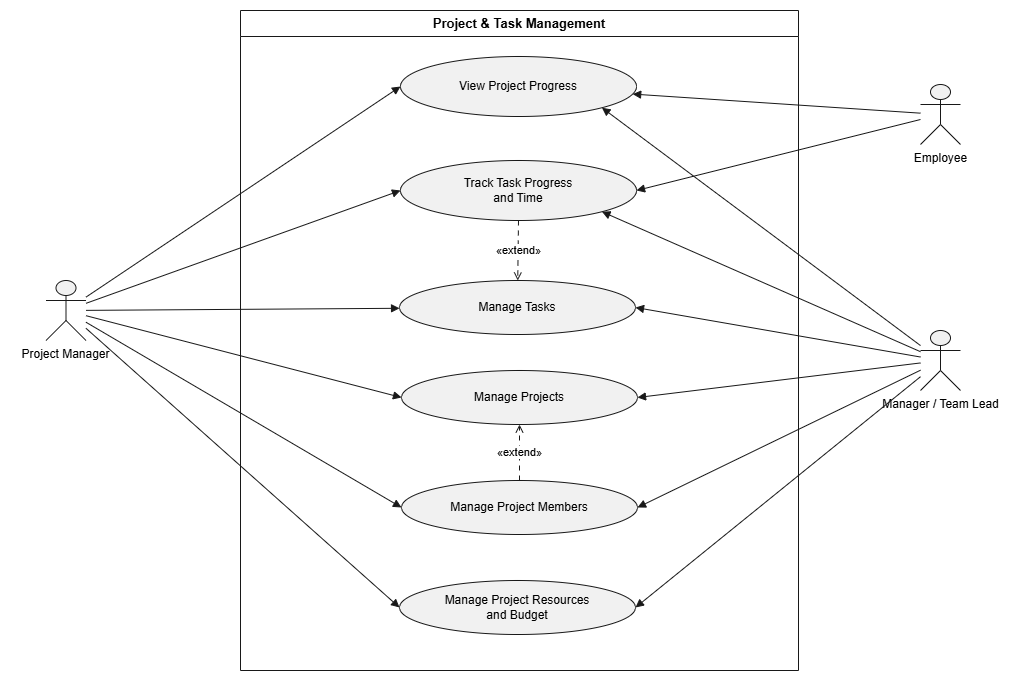

The diagram above was exported from draw.io. Its source (the exported page's mxGraphModel, read from the mxfile embedded in the PNG):
<mxGraphModel dx="1982" dy="663" grid="1" gridSize="10" guides="1" tooltips="1" connect="1" arrows="1" fold="1" page="1" pageScale="1" pageWidth="850" pageHeight="1100" math="0" shadow="0">
  <root>
    <mxCell id="0" />
    <mxCell id="1" parent="0" />
    <UserObject label="" plantUmlData="{&#10;  &quot;data&quot;: &quot;@startuml\n!theme plain\nleft to right direction\n\ntitle Project &amp; Task Management\n\nskinparam shadowing false\nskinparam packageStyle rectangle\nskinparam actorStyle awesome\nskinparam usecase {\n  BackgroundColor #F5F2FF\n  BorderColor #6850A4\n  ArrowColor #6850A4\n}\n\nactor Employee\nactor \&quot;Manager / Team Lead\&quot; as Manager\nactor \&quot;Project Manager\&quot; as ProjectManager\n\nrectangle \&quot;Project &amp; Task Management\&quot; {\n  usecase \&quot;Manage Projects\&quot; as PROJ_Projects\n  usecase \&quot;Manage Project Members\&quot; as PROJ_Members\n  usecase \&quot;View Project Progress\&quot; as PROJ_Progress\n  usecase \&quot;Manage Tasks\&quot; as PROJ_Tasks\n  usecase \&quot;Track Task Progress\\nand Time\&quot; as PROJ_Tracking\n  usecase \&quot;Manage Project Resources\\nand Budget\&quot; as PROJ_Resources\n}\n\nEmployee --&gt; PROJ_Progress\nEmployee --&gt; PROJ_Tracking\n\nManager --&gt; PROJ_Projects\nManager --&gt; PROJ_Members\nManager --&gt; PROJ_Progress\nManager --&gt; PROJ_Tasks\nManager --&gt; PROJ_Tracking\nManager --&gt; PROJ_Resources\n\nProjectManager --&gt; PROJ_Projects\nProjectManager --&gt; PROJ_Members\nProjectManager --&gt; PROJ_Progress\nProjectManager --&gt; PROJ_Tasks\nProjectManager --&gt; PROJ_Tracking\nProjectManager --&gt; PROJ_Resources\n\nPROJ_Members ..&gt; PROJ_Projects : &lt;&lt;extend&gt;&gt;\nPROJ_Tracking ..&gt; PROJ_Tasks : &lt;&lt;extend&gt;&gt;\n@enduml&quot;,&#10;  &quot;config&quot;: null&#10;}" id="rBVC-pyP3lhwl3YW92rq-1">
      <mxCell connectable="0" parent="1" style="group;transparentBounds=1;editIcon=1;lockedGroup=0;groupPadding=10;" vertex="1">
        <mxGeometry height="700" width="598" as="geometry" />
      </mxCell>
    </UserObject>
    <UserObject label="Project &amp; Task Management" plantUmlId="rect_0" plantUmlBaseStyle="swimlane;collapsible=0;startSize=26;fillColor=none;strokeColor=#181818;fontColor=#000000;fontSize=13;fontStyle=1;whiteSpace=wrap;" plantUmlBaseValue="Project &amp; Task Management" id="rBVC-pyP3lhwl3YW92rq-2">
      <mxCell parent="rBVC-pyP3lhwl3YW92rq-1" style="swimlane;collapsible=0;startSize=26;fillColor=none;strokeColor=#181818;fontColor=#000000;fontSize=13;fontStyle=1;whiteSpace=wrap;" vertex="1">
        <mxGeometry height="660" width="558" x="30" y="30" as="geometry" />
      </mxCell>
    </UserObject>
    <UserObject label="View Project Progress" plantUmlId="uc_1" plantUmlBaseStyle="ellipse;fillColor=#F1F1F1;strokeColor=#181818;whiteSpace=wrap;fontColor=#000000;fontSize=12;" plantUmlBaseValue="View Project Progress" id="rBVC-pyP3lhwl3YW92rq-3">
      <mxCell parent="rBVC-pyP3lhwl3YW92rq-2" style="ellipse;fillColor=#F1F1F1;strokeColor=#181818;whiteSpace=wrap;fontColor=#000000;fontSize=12;" vertex="1">
        <mxGeometry height="60" width="236" x="160" y="46" as="geometry" />
      </mxCell>
    </UserObject>
    <UserObject label="Track Task Progress&#10;and Time" plantUmlId="uc_2" plantUmlBaseStyle="ellipse;fillColor=#F1F1F1;strokeColor=#181818;whiteSpace=wrap;fontColor=#000000;fontSize=12;" plantUmlBaseValue="Track Task Progress&#10;and Time" id="rBVC-pyP3lhwl3YW92rq-4">
      <mxCell parent="rBVC-pyP3lhwl3YW92rq-2" style="ellipse;fillColor=#F1F1F1;strokeColor=#181818;whiteSpace=wrap;fontColor=#000000;fontSize=12;" vertex="1">
        <mxGeometry height="60" width="236" x="160" y="150" as="geometry" />
      </mxCell>
    </UserObject>
    <UserObject label="Manage Project Members" plantUmlId="uc_3" plantUmlBaseStyle="ellipse;fillColor=#F1F1F1;strokeColor=#181818;whiteSpace=wrap;fontColor=#000000;fontSize=12;" plantUmlBaseValue="Manage Project Members" id="rBVC-pyP3lhwl3YW92rq-5">
      <mxCell parent="rBVC-pyP3lhwl3YW92rq-2" style="ellipse;fillColor=#F1F1F1;strokeColor=#181818;whiteSpace=wrap;fontColor=#000000;fontSize=12;" vertex="1">
        <mxGeometry height="54" width="236" x="161" y="470" as="geometry" />
      </mxCell>
    </UserObject>
    <UserObject label="Manage Project Resources&#10;and Budget" plantUmlId="uc_4" plantUmlBaseStyle="ellipse;fillColor=#F1F1F1;strokeColor=#181818;whiteSpace=wrap;fontColor=#000000;fontSize=12;" plantUmlBaseValue="Manage Project Resources&#10;and Budget" id="rBVC-pyP3lhwl3YW92rq-6">
      <mxCell parent="rBVC-pyP3lhwl3YW92rq-2" style="ellipse;fillColor=#F1F1F1;strokeColor=#181818;whiteSpace=wrap;fontColor=#000000;fontSize=12;" vertex="1">
        <mxGeometry height="54" width="236" x="159" y="570" as="geometry" />
      </mxCell>
    </UserObject>
    <UserObject label="Manage Projects" plantUmlId="uc_5" plantUmlBaseStyle="ellipse;fillColor=#F1F1F1;strokeColor=#181818;whiteSpace=wrap;fontColor=#000000;fontSize=12;" plantUmlBaseValue="Manage Projects" id="rBVC-pyP3lhwl3YW92rq-7">
      <mxCell parent="rBVC-pyP3lhwl3YW92rq-2" style="ellipse;fillColor=#F1F1F1;strokeColor=#181818;whiteSpace=wrap;fontColor=#000000;fontSize=12;" vertex="1">
        <mxGeometry height="54" width="236" x="161" y="360" as="geometry" />
      </mxCell>
    </UserObject>
    <UserObject label="Manage Tasks" plantUmlId="uc_6" plantUmlBaseStyle="ellipse;fillColor=#F1F1F1;strokeColor=#181818;whiteSpace=wrap;fontColor=#000000;fontSize=12;" plantUmlBaseValue="Manage Tasks" id="rBVC-pyP3lhwl3YW92rq-8">
      <mxCell parent="rBVC-pyP3lhwl3YW92rq-2" style="ellipse;fillColor=#F1F1F1;strokeColor=#181818;whiteSpace=wrap;fontColor=#000000;fontSize=12;" vertex="1">
        <mxGeometry height="54" width="236" x="159" y="270" as="geometry" />
      </mxCell>
    </UserObject>
    <UserObject label="«extend»" plantUmlId="rel_28" plantUmlBaseStyle="endArrow=open;dashed=1;dashPattern=5 5;strokeColor=#181818;fontColor=#000000;fontSize=11;edgeStyle=none;rounded=0;html=1;" plantUmlBaseValue="«extend»" id="rBVC-pyP3lhwl3YW92rq-30">
      <mxCell edge="1" parent="rBVC-pyP3lhwl3YW92rq-2" source="rBVC-pyP3lhwl3YW92rq-4" style="endArrow=open;dashed=1;dashPattern=5 5;strokeColor=#181818;fontColor=#000000;fontSize=11;edgeStyle=none;rounded=0;html=1;" target="rBVC-pyP3lhwl3YW92rq-8">
        <mxGeometry relative="1" as="geometry" />
      </mxCell>
    </UserObject>
    <UserObject label="«extend»" plantUmlId="rel_27" plantUmlBaseStyle="endArrow=open;dashed=1;dashPattern=5 5;strokeColor=#181818;fontColor=#000000;fontSize=11;edgeStyle=none;rounded=0;html=1;" plantUmlBaseValue="«extend»" id="rBVC-pyP3lhwl3YW92rq-29">
      <mxCell edge="1" parent="rBVC-pyP3lhwl3YW92rq-2" source="rBVC-pyP3lhwl3YW92rq-5" style="endArrow=open;dashed=1;dashPattern=5 5;strokeColor=#181818;fontColor=#000000;fontSize=11;edgeStyle=none;rounded=0;html=1;" target="rBVC-pyP3lhwl3YW92rq-7">
        <mxGeometry relative="1" as="geometry" />
      </mxCell>
    </UserObject>
    <UserObject label="" plantUmlId="actor_7" plantUmlBaseStyle="shape=umlActor;html=1;fillColor=#F1F1F1;strokeColor=#181818;fontColor=#000000;fontSize=12;" plantUmlBaseValue="" id="rBVC-pyP3lhwl3YW92rq-9">
      <mxCell parent="rBVC-pyP3lhwl3YW92rq-1" style="shape=umlActor;html=1;fillColor=#F1F1F1;strokeColor=#181818;fontColor=#000000;fontSize=12;" vertex="1">
        <mxGeometry height="60" width="40" x="710" y="104" as="geometry" />
      </mxCell>
    </UserObject>
    <UserObject label="Employee" plantUmlId="actorlbl_8" plantUmlBaseStyle="text;html=1;align=center;verticalAlign=top;fontColor=#000000;fontSize=12;" plantUmlBaseValue="Employee" id="rBVC-pyP3lhwl3YW92rq-10">
      <mxCell parent="rBVC-pyP3lhwl3YW92rq-1" style="text;html=1;align=center;verticalAlign=top;fontColor=#000000;fontSize=12;" vertex="1">
        <mxGeometry height="16" width="71" x="694.5" y="164" as="geometry" />
      </mxCell>
    </UserObject>
    <UserObject label="" plantUmlId="actor_9" plantUmlBaseStyle="shape=umlActor;html=1;fillColor=#F1F1F1;strokeColor=#181818;fontColor=#000000;fontSize=12;" plantUmlBaseValue="" id="rBVC-pyP3lhwl3YW92rq-11">
      <mxCell parent="rBVC-pyP3lhwl3YW92rq-1" style="shape=umlActor;html=1;fillColor=#F1F1F1;strokeColor=#181818;fontColor=#000000;fontSize=12;" vertex="1">
        <mxGeometry height="60" width="40" x="709.9966666666667" y="350" as="geometry" />
      </mxCell>
    </UserObject>
    <UserObject label="Manager / Team Lead" plantUmlId="actorlbl_10" plantUmlBaseStyle="text;html=1;align=center;verticalAlign=top;fontColor=#000000;fontSize=12;" plantUmlBaseValue="Manager / Team Lead" id="rBVC-pyP3lhwl3YW92rq-12">
      <mxCell parent="rBVC-pyP3lhwl3YW92rq-1" style="text;html=1;align=center;verticalAlign=top;fontColor=#000000;fontSize=12;" vertex="1">
        <mxGeometry height="16" width="150" x="654.9966666666667" y="410" as="geometry" />
      </mxCell>
    </UserObject>
    <UserObject label="" plantUmlId="actor_11" plantUmlBaseStyle="shape=umlActor;html=1;fillColor=#F1F1F1;strokeColor=#181818;fontColor=#000000;fontSize=12;" plantUmlBaseValue="" id="rBVC-pyP3lhwl3YW92rq-13">
      <mxCell parent="rBVC-pyP3lhwl3YW92rq-1" style="shape=umlActor;html=1;fillColor=#F1F1F1;strokeColor=#181818;fontColor=#000000;fontSize=12;" vertex="1">
        <mxGeometry height="60" width="40" x="-164.50333333333333" y="300" as="geometry" />
      </mxCell>
    </UserObject>
    <UserObject label="Project Manager" plantUmlId="actorlbl_12" plantUmlBaseStyle="text;html=1;align=center;verticalAlign=top;fontColor=#000000;fontSize=12;" plantUmlBaseValue="Project Manager" id="rBVC-pyP3lhwl3YW92rq-14">
      <mxCell parent="rBVC-pyP3lhwl3YW92rq-1" style="text;html=1;align=center;verticalAlign=top;fontColor=#000000;fontSize=12;" vertex="1">
        <mxGeometry height="16" width="111" x="-200.00333333333333" y="360" as="geometry" />
      </mxCell>
    </UserObject>
    <UserObject label="" plantUmlId="rel_13" plantUmlBaseStyle="endArrow=block;endFill=1;strokeColor=#181818;fontColor=#000000;fontSize=11;edgeStyle=none;rounded=0;html=1;" plantUmlBaseValue="" id="rBVC-pyP3lhwl3YW92rq-15">
      <mxCell edge="1" parent="rBVC-pyP3lhwl3YW92rq-1" source="rBVC-pyP3lhwl3YW92rq-9" style="endArrow=block;endFill=1;strokeColor=#181818;fontColor=#000000;fontSize=11;edgeStyle=none;rounded=0;html=1;" target="rBVC-pyP3lhwl3YW92rq-3">
        <mxGeometry relative="1" as="geometry" />
      </mxCell>
    </UserObject>
    <UserObject label="" plantUmlId="rel_14" plantUmlBaseStyle="endArrow=block;endFill=1;strokeColor=#181818;fontColor=#000000;fontSize=11;edgeStyle=none;rounded=0;html=1;" plantUmlBaseValue="" id="rBVC-pyP3lhwl3YW92rq-16">
      <mxCell edge="1" parent="rBVC-pyP3lhwl3YW92rq-1" source="rBVC-pyP3lhwl3YW92rq-9" style="endArrow=block;endFill=1;strokeColor=#181818;fontColor=#000000;fontSize=11;edgeStyle=none;rounded=0;html=1;entryX=1;entryY=0.5;entryDx=0;entryDy=0;" target="rBVC-pyP3lhwl3YW92rq-4">
        <mxGeometry relative="1" as="geometry" />
      </mxCell>
    </UserObject>
    <UserObject label="" plantUmlId="rel_15" plantUmlBaseStyle="endArrow=block;endFill=1;strokeColor=#181818;fontColor=#000000;fontSize=11;edgeStyle=none;rounded=0;html=1;" plantUmlBaseValue="" id="rBVC-pyP3lhwl3YW92rq-17">
      <mxCell edge="1" parent="rBVC-pyP3lhwl3YW92rq-1" source="rBVC-pyP3lhwl3YW92rq-11" style="endArrow=block;endFill=1;strokeColor=#181818;fontColor=#000000;fontSize=11;edgeStyle=none;rounded=0;html=1;entryX=1;entryY=0.5;entryDx=0;entryDy=0;" target="rBVC-pyP3lhwl3YW92rq-7">
        <mxGeometry relative="1" as="geometry" />
      </mxCell>
    </UserObject>
    <UserObject label="" plantUmlId="rel_16" plantUmlBaseStyle="endArrow=block;endFill=1;strokeColor=#181818;fontColor=#000000;fontSize=11;edgeStyle=none;rounded=0;html=1;" plantUmlBaseValue="" id="rBVC-pyP3lhwl3YW92rq-18">
      <mxCell edge="1" parent="rBVC-pyP3lhwl3YW92rq-1" source="rBVC-pyP3lhwl3YW92rq-11" style="endArrow=block;endFill=1;strokeColor=#181818;fontColor=#000000;fontSize=11;edgeStyle=none;rounded=0;html=1;entryX=1;entryY=0.5;entryDx=0;entryDy=0;" target="rBVC-pyP3lhwl3YW92rq-5">
        <mxGeometry relative="1" as="geometry" />
      </mxCell>
    </UserObject>
    <UserObject label="" plantUmlId="rel_17" plantUmlBaseStyle="endArrow=block;endFill=1;strokeColor=#181818;fontColor=#000000;fontSize=11;edgeStyle=none;rounded=0;html=1;" plantUmlBaseValue="" id="rBVC-pyP3lhwl3YW92rq-19">
      <mxCell edge="1" parent="rBVC-pyP3lhwl3YW92rq-1" source="rBVC-pyP3lhwl3YW92rq-11" style="endArrow=block;endFill=1;strokeColor=#181818;fontColor=#000000;fontSize=11;edgeStyle=none;rounded=0;html=1;entryX=1;entryY=1;entryDx=0;entryDy=0;" target="rBVC-pyP3lhwl3YW92rq-3">
        <mxGeometry relative="1" as="geometry" />
      </mxCell>
    </UserObject>
    <UserObject label="" plantUmlId="rel_18" plantUmlBaseStyle="endArrow=block;endFill=1;strokeColor=#181818;fontColor=#000000;fontSize=11;edgeStyle=none;rounded=0;html=1;" plantUmlBaseValue="" id="rBVC-pyP3lhwl3YW92rq-20">
      <mxCell edge="1" parent="rBVC-pyP3lhwl3YW92rq-1" source="rBVC-pyP3lhwl3YW92rq-11" style="endArrow=block;endFill=1;strokeColor=#181818;fontColor=#000000;fontSize=11;edgeStyle=none;rounded=0;html=1;entryX=1;entryY=0.5;entryDx=0;entryDy=0;" target="rBVC-pyP3lhwl3YW92rq-8">
        <mxGeometry relative="1" as="geometry" />
      </mxCell>
    </UserObject>
    <UserObject label="" plantUmlId="rel_19" plantUmlBaseStyle="endArrow=block;endFill=1;strokeColor=#181818;fontColor=#000000;fontSize=11;edgeStyle=none;rounded=0;html=1;" plantUmlBaseValue="" id="rBVC-pyP3lhwl3YW92rq-21">
      <mxCell edge="1" parent="rBVC-pyP3lhwl3YW92rq-1" source="rBVC-pyP3lhwl3YW92rq-11" style="endArrow=block;endFill=1;strokeColor=#181818;fontColor=#000000;fontSize=11;edgeStyle=none;rounded=0;html=1;entryX=1;entryY=1;entryDx=0;entryDy=0;" target="rBVC-pyP3lhwl3YW92rq-4">
        <mxGeometry relative="1" as="geometry" />
      </mxCell>
    </UserObject>
    <UserObject label="" plantUmlId="rel_20" plantUmlBaseStyle="endArrow=block;endFill=1;strokeColor=#181818;fontColor=#000000;fontSize=11;edgeStyle=none;rounded=0;html=1;" plantUmlBaseValue="" id="rBVC-pyP3lhwl3YW92rq-22">
      <mxCell edge="1" parent="rBVC-pyP3lhwl3YW92rq-1" source="rBVC-pyP3lhwl3YW92rq-11" style="endArrow=block;endFill=1;strokeColor=#181818;fontColor=#000000;fontSize=11;edgeStyle=none;rounded=0;html=1;entryX=1;entryY=0.5;entryDx=0;entryDy=0;" target="rBVC-pyP3lhwl3YW92rq-6">
        <mxGeometry relative="1" as="geometry" />
      </mxCell>
    </UserObject>
    <UserObject label="" plantUmlId="rel_21" plantUmlBaseStyle="endArrow=block;endFill=1;strokeColor=#181818;fontColor=#000000;fontSize=11;edgeStyle=none;rounded=0;html=1;" plantUmlBaseValue="" id="rBVC-pyP3lhwl3YW92rq-23">
      <mxCell edge="1" parent="rBVC-pyP3lhwl3YW92rq-1" source="rBVC-pyP3lhwl3YW92rq-13" style="endArrow=block;endFill=1;strokeColor=#181818;fontColor=#000000;fontSize=11;edgeStyle=none;rounded=0;html=1;entryX=0;entryY=0.5;entryDx=0;entryDy=0;" target="rBVC-pyP3lhwl3YW92rq-7">
        <mxGeometry relative="1" as="geometry" />
      </mxCell>
    </UserObject>
    <UserObject label="" plantUmlId="rel_22" plantUmlBaseStyle="endArrow=block;endFill=1;strokeColor=#181818;fontColor=#000000;fontSize=11;edgeStyle=none;rounded=0;html=1;" plantUmlBaseValue="" id="rBVC-pyP3lhwl3YW92rq-24">
      <mxCell edge="1" parent="rBVC-pyP3lhwl3YW92rq-1" source="rBVC-pyP3lhwl3YW92rq-13" style="endArrow=block;endFill=1;strokeColor=#181818;fontColor=#000000;fontSize=11;edgeStyle=none;rounded=0;html=1;entryX=0;entryY=0.5;entryDx=0;entryDy=0;" target="rBVC-pyP3lhwl3YW92rq-5">
        <mxGeometry relative="1" as="geometry" />
      </mxCell>
    </UserObject>
    <UserObject label="" plantUmlId="rel_23" plantUmlBaseStyle="endArrow=block;endFill=1;strokeColor=#181818;fontColor=#000000;fontSize=11;edgeStyle=none;rounded=0;html=1;" plantUmlBaseValue="" id="rBVC-pyP3lhwl3YW92rq-25">
      <mxCell edge="1" parent="rBVC-pyP3lhwl3YW92rq-1" source="rBVC-pyP3lhwl3YW92rq-13" style="endArrow=block;endFill=1;strokeColor=#181818;fontColor=#000000;fontSize=11;edgeStyle=none;rounded=0;html=1;entryX=0;entryY=0.5;entryDx=0;entryDy=0;" target="rBVC-pyP3lhwl3YW92rq-3">
        <mxGeometry relative="1" as="geometry" />
      </mxCell>
    </UserObject>
    <UserObject label="" plantUmlId="rel_24" plantUmlBaseStyle="endArrow=block;endFill=1;strokeColor=#181818;fontColor=#000000;fontSize=11;edgeStyle=none;rounded=0;html=1;" plantUmlBaseValue="" id="rBVC-pyP3lhwl3YW92rq-26">
      <mxCell edge="1" parent="rBVC-pyP3lhwl3YW92rq-1" source="rBVC-pyP3lhwl3YW92rq-13" style="endArrow=block;endFill=1;strokeColor=#181818;fontColor=#000000;fontSize=11;edgeStyle=none;rounded=0;html=1;" target="rBVC-pyP3lhwl3YW92rq-8">
        <mxGeometry relative="1" as="geometry" />
      </mxCell>
    </UserObject>
    <UserObject label="" plantUmlId="rel_25" plantUmlBaseStyle="endArrow=block;endFill=1;strokeColor=#181818;fontColor=#000000;fontSize=11;edgeStyle=none;rounded=0;html=1;" plantUmlBaseValue="" id="rBVC-pyP3lhwl3YW92rq-27">
      <mxCell edge="1" parent="rBVC-pyP3lhwl3YW92rq-1" source="rBVC-pyP3lhwl3YW92rq-13" style="endArrow=block;endFill=1;strokeColor=#181818;fontColor=#000000;fontSize=11;edgeStyle=none;rounded=0;html=1;entryX=0;entryY=0.5;entryDx=0;entryDy=0;" target="rBVC-pyP3lhwl3YW92rq-4">
        <mxGeometry relative="1" as="geometry" />
      </mxCell>
    </UserObject>
    <UserObject label="" plantUmlId="rel_26" plantUmlBaseStyle="endArrow=block;endFill=1;strokeColor=#181818;fontColor=#000000;fontSize=11;edgeStyle=none;rounded=0;html=1;" plantUmlBaseValue="" id="rBVC-pyP3lhwl3YW92rq-28">
      <mxCell edge="1" parent="rBVC-pyP3lhwl3YW92rq-1" source="rBVC-pyP3lhwl3YW92rq-13" style="endArrow=block;endFill=1;strokeColor=#181818;fontColor=#000000;fontSize=11;edgeStyle=none;rounded=0;html=1;entryX=0;entryY=0.5;entryDx=0;entryDy=0;" target="rBVC-pyP3lhwl3YW92rq-6">
        <mxGeometry relative="1" as="geometry" />
      </mxCell>
    </UserObject>
  </root>
</mxGraphModel>